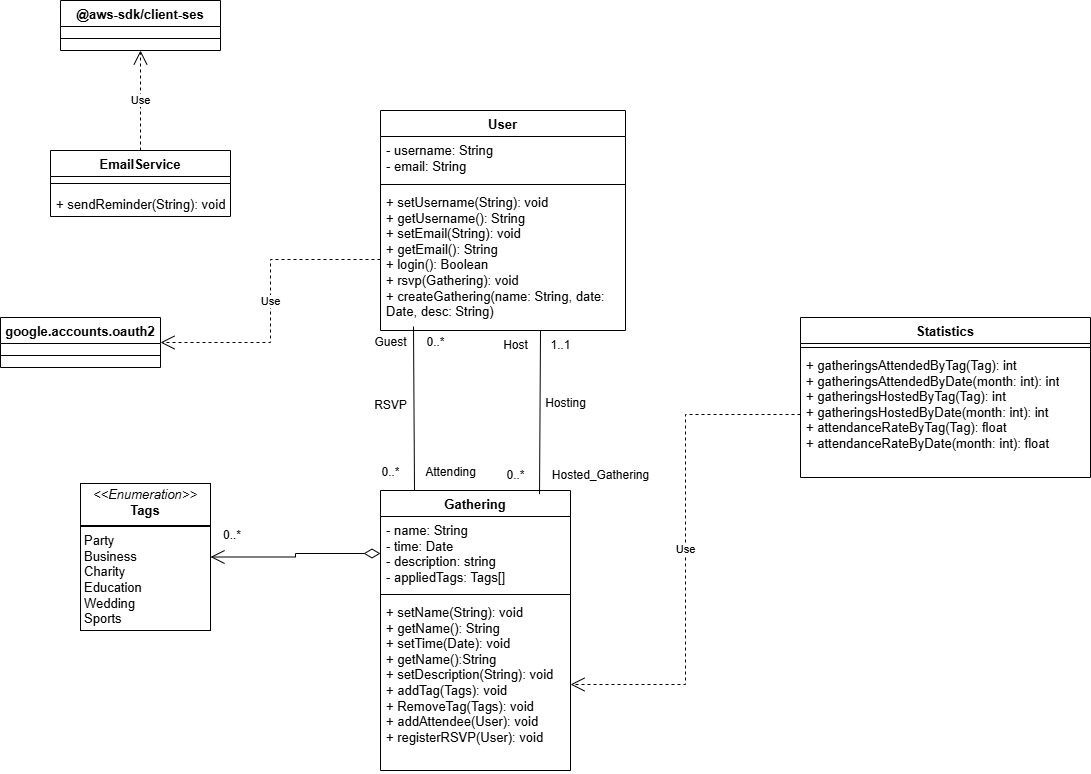

The diagram above was exported from draw.io. Its source (the exported page's mxGraphModel, read from the mxfile embedded in the PNG):
<mxGraphModel dx="1434" dy="772" grid="1" gridSize="10" guides="1" tooltips="1" connect="1" arrows="1" fold="1" page="1" pageScale="1" pageWidth="827" pageHeight="1169" math="0" shadow="0">
  <root>
    <mxCell id="WIyWlLk6GJQsqaUBKTNV-0" />
    <mxCell id="WIyWlLk6GJQsqaUBKTNV-1" parent="WIyWlLk6GJQsqaUBKTNV-0" />
    <mxCell id="rHNDxCsVjhSjzkrUmxup-17" value="Gathering" style="swimlane;fontStyle=1;align=center;verticalAlign=top;childLayout=stackLayout;horizontal=1;startSize=26;horizontalStack=0;resizeParent=1;resizeParentMax=0;resizeLast=0;collapsible=1;marginBottom=0;whiteSpace=wrap;html=1;fontSize=13;" parent="WIyWlLk6GJQsqaUBKTNV-1" vertex="1">
      <mxGeometry x="440" y="640" width="190" height="280" as="geometry">
        <mxRectangle x="100" y="350" width="100" height="30" as="alternateBounds" />
      </mxGeometry>
    </mxCell>
    <mxCell id="rHNDxCsVjhSjzkrUmxup-18" value="- name: String&lt;div&gt;- time: Date&lt;/div&gt;&lt;div&gt;- description: string&lt;/div&gt;&lt;div&gt;- appliedTags: Tags[]&lt;/div&gt;" style="text;strokeColor=none;fillColor=none;align=left;verticalAlign=top;spacingLeft=4;spacingRight=4;overflow=hidden;rotatable=0;points=[[0,0.5],[1,0.5]];portConstraint=eastwest;whiteSpace=wrap;html=1;fontSize=13;" parent="rHNDxCsVjhSjzkrUmxup-17" vertex="1">
      <mxGeometry y="26" width="190" height="74" as="geometry" />
    </mxCell>
    <mxCell id="rHNDxCsVjhSjzkrUmxup-19" value="" style="line;strokeWidth=1;fillColor=none;align=left;verticalAlign=middle;spacingTop=-1;spacingLeft=3;spacingRight=3;rotatable=0;labelPosition=right;points=[];portConstraint=eastwest;strokeColor=inherit;" parent="rHNDxCsVjhSjzkrUmxup-17" vertex="1">
      <mxGeometry y="100" width="190" height="8" as="geometry" />
    </mxCell>
    <mxCell id="rHNDxCsVjhSjzkrUmxup-20" value="+ setName(String): void&lt;div&gt;+ getName(): String&lt;/div&gt;&lt;div&gt;+ setTime(Date): void&lt;/div&gt;&lt;div&gt;+ getName():String&lt;/div&gt;&lt;div&gt;+ setDescription(String): void&lt;/div&gt;&lt;div&gt;+ addTag(Tags): void&lt;/div&gt;&lt;div&gt;+ RemoveTag(Tags): void&lt;/div&gt;&lt;div&gt;+ addAttendee(User): void&lt;/div&gt;&lt;div&gt;+ registerRSVP(User): void&lt;/div&gt;" style="text;strokeColor=none;fillColor=none;align=left;verticalAlign=top;spacingLeft=4;spacingRight=4;overflow=hidden;rotatable=0;points=[[0,0.5],[1,0.5]];portConstraint=eastwest;whiteSpace=wrap;html=1;fontSize=13;" parent="rHNDxCsVjhSjzkrUmxup-17" vertex="1">
      <mxGeometry y="108" width="190" height="172" as="geometry" />
    </mxCell>
    <mxCell id="rHNDxCsVjhSjzkrUmxup-21" value="User" style="swimlane;fontStyle=1;align=center;verticalAlign=top;childLayout=stackLayout;horizontal=1;startSize=26;horizontalStack=0;resizeParent=1;resizeParentMax=0;resizeLast=0;collapsible=1;marginBottom=0;whiteSpace=wrap;html=1;fontSize=13;" parent="WIyWlLk6GJQsqaUBKTNV-1" vertex="1">
      <mxGeometry x="440" y="260" width="245" height="220" as="geometry" />
    </mxCell>
    <mxCell id="rHNDxCsVjhSjzkrUmxup-22" value="- username: String&lt;div&gt;- email: String&lt;/div&gt;" style="text;strokeColor=none;fillColor=none;align=left;verticalAlign=top;spacingLeft=4;spacingRight=4;overflow=hidden;rotatable=0;points=[[0,0.5],[1,0.5]];portConstraint=eastwest;whiteSpace=wrap;html=1;fontSize=13;" parent="rHNDxCsVjhSjzkrUmxup-21" vertex="1">
      <mxGeometry y="26" width="245" height="44" as="geometry" />
    </mxCell>
    <mxCell id="rHNDxCsVjhSjzkrUmxup-23" value="" style="line;strokeWidth=1;fillColor=none;align=left;verticalAlign=middle;spacingTop=-1;spacingLeft=3;spacingRight=3;rotatable=0;labelPosition=right;points=[];portConstraint=eastwest;strokeColor=inherit;" parent="rHNDxCsVjhSjzkrUmxup-21" vertex="1">
      <mxGeometry y="70" width="245" height="8" as="geometry" />
    </mxCell>
    <mxCell id="rHNDxCsVjhSjzkrUmxup-24" value="+ setUsername(String): void&lt;div&gt;+ getUsername(): String&lt;/div&gt;&lt;div&gt;+ setEmail(String): void&lt;/div&gt;&lt;div&gt;+ getEmail(): String&lt;/div&gt;&lt;div&gt;+ login(): Boolean&lt;/div&gt;&lt;div&gt;+ rsvp(Gathering): void&lt;/div&gt;&lt;div&gt;+ createGathering(name: String, date: Date, desc: String)&lt;/div&gt;" style="text;strokeColor=none;fillColor=none;align=left;verticalAlign=top;spacingLeft=4;spacingRight=4;overflow=hidden;rotatable=0;points=[[0,0.5],[1,0.5]];portConstraint=eastwest;whiteSpace=wrap;html=1;fontSize=13;" parent="rHNDxCsVjhSjzkrUmxup-21" vertex="1">
      <mxGeometry y="78" width="245" height="142" as="geometry" />
    </mxCell>
    <mxCell id="rHNDxCsVjhSjzkrUmxup-25" value="&lt;p style=&quot;margin:0px;margin-top:4px;text-align:center;&quot;&gt;&lt;i&gt;&amp;lt;&amp;lt;Enumeration&amp;gt;&amp;gt;&lt;/i&gt;&lt;br&gt;&lt;b&gt;Tags&lt;/b&gt;&lt;/p&gt;&lt;hr style=&quot;border-style:solid;&quot;&gt;&lt;p style=&quot;margin:0px;margin-left:4px;&quot;&gt;Party&lt;/p&gt;&lt;p style=&quot;margin:0px;margin-left:4px;&quot;&gt;Business&lt;/p&gt;&lt;p style=&quot;margin:0px;margin-left:4px;&quot;&gt;Charity&lt;/p&gt;&lt;p style=&quot;margin:0px;margin-left:4px;&quot;&gt;Education&lt;/p&gt;&lt;p style=&quot;margin:0px;margin-left:4px;&quot;&gt;Wedding&lt;/p&gt;&lt;p style=&quot;margin:0px;margin-left:4px;&quot;&gt;Sports&lt;/p&gt;" style="verticalAlign=top;align=left;overflow=fill;html=1;whiteSpace=wrap;fontSize=13;" parent="WIyWlLk6GJQsqaUBKTNV-1" vertex="1">
      <mxGeometry x="140" y="633" width="130" height="147" as="geometry" />
    </mxCell>
    <mxCell id="rHNDxCsVjhSjzkrUmxup-27" value="google.accounts.oauth2" style="swimlane;fontStyle=1;align=center;verticalAlign=top;childLayout=stackLayout;horizontal=1;startSize=26;horizontalStack=0;resizeParent=1;resizeParentMax=0;resizeLast=0;collapsible=1;marginBottom=0;whiteSpace=wrap;html=1;fontSize=13;" parent="WIyWlLk6GJQsqaUBKTNV-1" vertex="1">
      <mxGeometry x="60" y="467" width="160" height="50" as="geometry" />
    </mxCell>
    <mxCell id="rHNDxCsVjhSjzkrUmxup-29" value="" style="line;strokeWidth=1;fillColor=none;align=left;verticalAlign=middle;spacingTop=-1;spacingLeft=3;spacingRight=3;rotatable=0;labelPosition=right;points=[];portConstraint=eastwest;strokeColor=inherit;" parent="rHNDxCsVjhSjzkrUmxup-27" vertex="1">
      <mxGeometry y="26" width="160" height="24" as="geometry" />
    </mxCell>
    <mxCell id="rHNDxCsVjhSjzkrUmxup-35" value="0..*" style="endArrow=open;html=1;endSize=12;startArrow=diamondThin;startSize=14;startFill=0;edgeStyle=orthogonalEdgeStyle;align=left;verticalAlign=bottom;rounded=0;exitX=0;exitY=0.5;exitDx=0;exitDy=0;fontSize=12;" parent="WIyWlLk6GJQsqaUBKTNV-1" source="rHNDxCsVjhSjzkrUmxup-18" target="rHNDxCsVjhSjzkrUmxup-25" edge="1">
      <mxGeometry x="0.8824" y="-13" relative="1" as="geometry">
        <mxPoint x="380" y="680" as="sourcePoint" />
        <mxPoint x="390" y="630" as="targetPoint" />
        <mxPoint as="offset" />
      </mxGeometry>
    </mxCell>
    <mxCell id="rHNDxCsVjhSjzkrUmxup-47" value="" style="endArrow=none;html=1;rounded=0;exitX=0.837;exitY=0.013;exitDx=0;exitDy=0;exitPerimeter=0;" parent="WIyWlLk6GJQsqaUBKTNV-1" source="rHNDxCsVjhSjzkrUmxup-17" edge="1">
      <mxGeometry width="50" height="50" relative="1" as="geometry">
        <mxPoint x="560" y="640" as="sourcePoint" />
        <mxPoint x="600" y="480" as="targetPoint" />
      </mxGeometry>
    </mxCell>
    <mxCell id="rHNDxCsVjhSjzkrUmxup-48" value="1..1" style="text;html=1;align=center;verticalAlign=middle;resizable=0;points=[];autosize=1;strokeColor=none;fillColor=none;fontSize=12;" parent="WIyWlLk6GJQsqaUBKTNV-1" vertex="1">
      <mxGeometry x="600" y="480" width="40" height="30" as="geometry" />
    </mxCell>
    <mxCell id="rHNDxCsVjhSjzkrUmxup-49" value="Host" style="text;html=1;align=center;verticalAlign=middle;resizable=0;points=[];autosize=1;strokeColor=none;fillColor=none;" parent="WIyWlLk6GJQsqaUBKTNV-1" vertex="1">
      <mxGeometry x="550" y="480" width="50" height="30" as="geometry" />
    </mxCell>
    <mxCell id="rHNDxCsVjhSjzkrUmxup-50" value="Hosted_Gathering" style="text;html=1;align=center;verticalAlign=middle;resizable=0;points=[];autosize=1;strokeColor=none;fillColor=none;" parent="WIyWlLk6GJQsqaUBKTNV-1" vertex="1">
      <mxGeometry x="600" y="610" width="120" height="30" as="geometry" />
    </mxCell>
    <mxCell id="rHNDxCsVjhSjzkrUmxup-51" value="0..*" style="text;html=1;align=center;verticalAlign=middle;resizable=0;points=[];autosize=1;strokeColor=none;fillColor=none;" parent="WIyWlLk6GJQsqaUBKTNV-1" vertex="1">
      <mxGeometry x="555" y="610" width="40" height="30" as="geometry" />
    </mxCell>
    <mxCell id="rHNDxCsVjhSjzkrUmxup-52" value="" style="endArrow=none;html=1;rounded=0;exitX=0.837;exitY=0.013;exitDx=0;exitDy=0;entryX=0.85;entryY=0.989;entryDx=0;entryDy=0;entryPerimeter=0;exitPerimeter=0;" parent="WIyWlLk6GJQsqaUBKTNV-1" edge="1">
      <mxGeometry width="50" height="50" relative="1" as="geometry">
        <mxPoint x="474" y="640" as="sourcePoint" />
        <mxPoint x="473" y="476" as="targetPoint" />
      </mxGeometry>
    </mxCell>
    <mxCell id="rHNDxCsVjhSjzkrUmxup-53" value="0..*" style="text;html=1;align=center;verticalAlign=middle;resizable=0;points=[];autosize=1;strokeColor=none;fillColor=none;fontSize=12;" parent="WIyWlLk6GJQsqaUBKTNV-1" vertex="1">
      <mxGeometry x="475" y="477" width="40" height="30" as="geometry" />
    </mxCell>
    <mxCell id="rHNDxCsVjhSjzkrUmxup-54" value="Guest" style="text;html=1;align=center;verticalAlign=middle;resizable=0;points=[];autosize=1;strokeColor=none;fillColor=none;" parent="WIyWlLk6GJQsqaUBKTNV-1" vertex="1">
      <mxGeometry x="420" y="477" width="60" height="30" as="geometry" />
    </mxCell>
    <mxCell id="rHNDxCsVjhSjzkrUmxup-55" value="Attending" style="text;html=1;align=center;verticalAlign=middle;resizable=0;points=[];autosize=1;strokeColor=none;fillColor=none;" parent="WIyWlLk6GJQsqaUBKTNV-1" vertex="1">
      <mxGeometry x="475" y="607" width="70" height="30" as="geometry" />
    </mxCell>
    <mxCell id="rHNDxCsVjhSjzkrUmxup-56" value="0..*" style="text;html=1;align=center;verticalAlign=middle;resizable=0;points=[];autosize=1;strokeColor=none;fillColor=none;" parent="WIyWlLk6GJQsqaUBKTNV-1" vertex="1">
      <mxGeometry x="430" y="607" width="40" height="30" as="geometry" />
    </mxCell>
    <mxCell id="rHNDxCsVjhSjzkrUmxup-57" value="RSVP" style="text;html=1;align=center;verticalAlign=middle;resizable=0;points=[];autosize=1;strokeColor=none;fillColor=none;" parent="WIyWlLk6GJQsqaUBKTNV-1" vertex="1">
      <mxGeometry x="420" y="540" width="60" height="30" as="geometry" />
    </mxCell>
    <mxCell id="rHNDxCsVjhSjzkrUmxup-58" value="Hosting" style="text;html=1;align=center;verticalAlign=middle;resizable=0;points=[];autosize=1;strokeColor=none;fillColor=none;" parent="WIyWlLk6GJQsqaUBKTNV-1" vertex="1">
      <mxGeometry x="595" y="538" width="60" height="30" as="geometry" />
    </mxCell>
    <mxCell id="rHNDxCsVjhSjzkrUmxup-59" value="Use" style="endArrow=open;endSize=12;dashed=1;html=1;rounded=0;exitX=0;exitY=0.5;exitDx=0;exitDy=0;entryX=1;entryY=0.5;entryDx=0;entryDy=0;edgeStyle=orthogonalEdgeStyle;" parent="WIyWlLk6GJQsqaUBKTNV-1" source="rHNDxCsVjhSjzkrUmxup-24" target="rHNDxCsVjhSjzkrUmxup-27" edge="1">
      <mxGeometry width="160" relative="1" as="geometry">
        <mxPoint x="310" y="580" as="sourcePoint" />
        <mxPoint x="470" y="580" as="targetPoint" />
      </mxGeometry>
    </mxCell>
    <mxCell id="rHNDxCsVjhSjzkrUmxup-60" value="@aws-sdk/client-ses" style="swimlane;fontStyle=1;align=center;verticalAlign=top;childLayout=stackLayout;horizontal=1;startSize=26;horizontalStack=0;resizeParent=1;resizeParentMax=0;resizeLast=0;collapsible=1;marginBottom=0;whiteSpace=wrap;html=1;fontSize=13;" parent="WIyWlLk6GJQsqaUBKTNV-1" vertex="1">
      <mxGeometry x="120" y="150" width="160" height="50" as="geometry" />
    </mxCell>
    <mxCell id="rHNDxCsVjhSjzkrUmxup-62" value="" style="line;strokeWidth=1;fillColor=none;align=left;verticalAlign=middle;spacingTop=-1;spacingLeft=3;spacingRight=3;rotatable=0;labelPosition=right;points=[];portConstraint=eastwest;strokeColor=inherit;" parent="rHNDxCsVjhSjzkrUmxup-60" vertex="1">
      <mxGeometry y="26" width="160" height="24" as="geometry" />
    </mxCell>
    <mxCell id="rHNDxCsVjhSjzkrUmxup-65" value="EmailService" style="swimlane;fontStyle=1;align=center;verticalAlign=top;childLayout=stackLayout;horizontal=1;startSize=26;horizontalStack=0;resizeParent=1;resizeParentMax=0;resizeLast=0;collapsible=1;marginBottom=0;whiteSpace=wrap;html=1;fontSize=13;" parent="WIyWlLk6GJQsqaUBKTNV-1" vertex="1">
      <mxGeometry x="110" y="300" width="180" height="66" as="geometry" />
    </mxCell>
    <mxCell id="rHNDxCsVjhSjzkrUmxup-67" value="" style="line;strokeWidth=1;fillColor=none;align=left;verticalAlign=middle;spacingTop=-1;spacingLeft=3;spacingRight=3;rotatable=0;labelPosition=right;points=[];portConstraint=eastwest;strokeColor=inherit;" parent="rHNDxCsVjhSjzkrUmxup-65" vertex="1">
      <mxGeometry y="26" width="180" height="14" as="geometry" />
    </mxCell>
    <mxCell id="rHNDxCsVjhSjzkrUmxup-68" value="+ sendReminder(String): void" style="text;strokeColor=none;fillColor=none;align=left;verticalAlign=top;spacingLeft=4;spacingRight=4;overflow=hidden;rotatable=0;points=[[0,0.5],[1,0.5]];portConstraint=eastwest;whiteSpace=wrap;html=1;fontSize=13;" parent="rHNDxCsVjhSjzkrUmxup-65" vertex="1">
      <mxGeometry y="40" width="180" height="26" as="geometry" />
    </mxCell>
    <mxCell id="rHNDxCsVjhSjzkrUmxup-69" value="Use" style="endArrow=open;endSize=12;dashed=1;html=1;rounded=0;exitX=0.5;exitY=0;exitDx=0;exitDy=0;entryX=0.5;entryY=1;entryDx=0;entryDy=0;" parent="WIyWlLk6GJQsqaUBKTNV-1" source="rHNDxCsVjhSjzkrUmxup-65" target="rHNDxCsVjhSjzkrUmxup-60" edge="1">
      <mxGeometry width="160" relative="1" as="geometry">
        <mxPoint x="455" y="444" as="sourcePoint" />
        <mxPoint x="230" y="502" as="targetPoint" />
      </mxGeometry>
    </mxCell>
    <mxCell id="lJKrECC9rabVOFHiAWsA-12" value="Statistics" style="swimlane;fontStyle=1;align=center;verticalAlign=top;childLayout=stackLayout;horizontal=1;startSize=26;horizontalStack=0;resizeParent=1;resizeParentMax=0;resizeLast=0;collapsible=1;marginBottom=0;whiteSpace=wrap;html=1;fontSize=13;" vertex="1" parent="WIyWlLk6GJQsqaUBKTNV-1">
      <mxGeometry x="860" y="467" width="290" height="160" as="geometry" />
    </mxCell>
    <mxCell id="lJKrECC9rabVOFHiAWsA-14" value="" style="line;strokeWidth=1;fillColor=none;align=left;verticalAlign=middle;spacingTop=-1;spacingLeft=3;spacingRight=3;rotatable=0;labelPosition=right;points=[];portConstraint=eastwest;strokeColor=inherit;" vertex="1" parent="lJKrECC9rabVOFHiAWsA-12">
      <mxGeometry y="26" width="290" height="8" as="geometry" />
    </mxCell>
    <mxCell id="lJKrECC9rabVOFHiAWsA-15" value="&lt;font&gt;+ gatheringsAttendedByTag(Tag): int&lt;/font&gt;&lt;div&gt;&lt;font&gt;+ gatheringsAttendedByDate(month: int): int&lt;/font&gt;&lt;/div&gt;&lt;div&gt;&lt;font&gt;+ gatheringsHostedByTag(Tag): int&lt;/font&gt;&lt;div style=&quot;--tw-scale-x: 1; --tw-scale-y: 1; --tw-pan-x: ; --tw-pan-y: ; --tw-pinch-zoom: ; --tw-scroll-snap-strictness: proximity; --tw-gradient-from-position: ; --tw-gradient-via-position: ; --tw-gradient-to-position: ; --tw-ordinal: ; --tw-slashed-zero: ; --tw-numeric-figure: ; --tw-numeric-spacing: ; --tw-numeric-fraction: ; --tw-ring-inset: ; --tw-ring-offset-width: 0px; --tw-ring-offset-color: light-dark(#fff, #000000); --tw-ring-color: rgb(59 130 246 / .5); --tw-ring-offset-shadow: 0 0 #0000; --tw-ring-shadow: 0 0 #0000; --tw-shadow: 0 0 #0000; --tw-shadow-colored: 0 0 #0000; --tw-blur: ; --tw-brightness: ; --tw-contrast: ; --tw-grayscale: ; --tw-hue-rotate: ; --tw-invert: ; --tw-saturate: ; --tw-sepia: ; --tw-drop-shadow: ; --tw-backdrop-blur: ; --tw-backdrop-brightness: ; --tw-backdrop-contrast: ; --tw-backdrop-grayscale: ; --tw-backdrop-hue-rotate: ; --tw-backdrop-invert: ; --tw-backdrop-opacity: ; --tw-backdrop-saturate: ; --tw-backdrop-sepia: ;&quot;&gt;&lt;font&gt;+ gatheringsHostedByDate(month: int): int&lt;/font&gt;&lt;/div&gt;&lt;/div&gt;&lt;div style=&quot;--tw-scale-x: 1; --tw-scale-y: 1; --tw-pan-x: ; --tw-pan-y: ; --tw-pinch-zoom: ; --tw-scroll-snap-strictness: proximity; --tw-gradient-from-position: ; --tw-gradient-via-position: ; --tw-gradient-to-position: ; --tw-ordinal: ; --tw-slashed-zero: ; --tw-numeric-figure: ; --tw-numeric-spacing: ; --tw-numeric-fraction: ; --tw-ring-inset: ; --tw-ring-offset-width: 0px; --tw-ring-offset-color: light-dark(#fff, #000000); --tw-ring-color: rgb(59 130 246 / .5); --tw-ring-offset-shadow: 0 0 #0000; --tw-ring-shadow: 0 0 #0000; --tw-shadow: 0 0 #0000; --tw-shadow-colored: 0 0 #0000; --tw-blur: ; --tw-brightness: ; --tw-contrast: ; --tw-grayscale: ; --tw-hue-rotate: ; --tw-invert: ; --tw-saturate: ; --tw-sepia: ; --tw-drop-shadow: ; --tw-backdrop-blur: ; --tw-backdrop-brightness: ; --tw-backdrop-contrast: ; --tw-backdrop-grayscale: ; --tw-backdrop-hue-rotate: ; --tw-backdrop-invert: ; --tw-backdrop-opacity: ; --tw-backdrop-saturate: ; --tw-backdrop-sepia: ;&quot;&gt;&lt;font&gt;+ attendanceRateByTag(Tag): float&lt;/font&gt;&lt;/div&gt;&lt;div style=&quot;--tw-scale-x: 1; --tw-scale-y: 1; --tw-pan-x: ; --tw-pan-y: ; --tw-pinch-zoom: ; --tw-scroll-snap-strictness: proximity; --tw-gradient-from-position: ; --tw-gradient-via-position: ; --tw-gradient-to-position: ; --tw-ordinal: ; --tw-slashed-zero: ; --tw-numeric-figure: ; --tw-numeric-spacing: ; --tw-numeric-fraction: ; --tw-ring-inset: ; --tw-ring-offset-width: 0px; --tw-ring-offset-color: light-dark(#fff, #000000); --tw-ring-color: rgb(59 130 246 / .5); --tw-ring-offset-shadow: 0 0 #0000; --tw-ring-shadow: 0 0 #0000; --tw-shadow: 0 0 #0000; --tw-shadow-colored: 0 0 #0000; --tw-blur: ; --tw-brightness: ; --tw-contrast: ; --tw-grayscale: ; --tw-hue-rotate: ; --tw-invert: ; --tw-saturate: ; --tw-sepia: ; --tw-drop-shadow: ; --tw-backdrop-blur: ; --tw-backdrop-brightness: ; --tw-backdrop-contrast: ; --tw-backdrop-grayscale: ; --tw-backdrop-hue-rotate: ; --tw-backdrop-invert: ; --tw-backdrop-opacity: ; --tw-backdrop-saturate: ; --tw-backdrop-sepia: ;&quot;&gt;&lt;font&gt;+ attendanceRateByDate(month: int): float&lt;/font&gt;&lt;/div&gt;&lt;div style=&quot;--tw-scale-x: 1; --tw-scale-y: 1; --tw-pan-x: ; --tw-pan-y: ; --tw-pinch-zoom: ; --tw-scroll-snap-strictness: proximity; --tw-gradient-from-position: ; --tw-gradient-via-position: ; --tw-gradient-to-position: ; --tw-ordinal: ; --tw-slashed-zero: ; --tw-numeric-figure: ; --tw-numeric-spacing: ; --tw-numeric-fraction: ; --tw-ring-inset: ; --tw-ring-offset-width: 0px; --tw-ring-offset-color: light-dark(#fff, #000000); --tw-ring-color: rgb(59 130 246 / .5); --tw-ring-offset-shadow: 0 0 #0000; --tw-ring-shadow: 0 0 #0000; --tw-shadow: 0 0 #0000; --tw-shadow-colored: 0 0 #0000; --tw-blur: ; --tw-brightness: ; --tw-contrast: ; --tw-grayscale: ; --tw-hue-rotate: ; --tw-invert: ; --tw-saturate: ; --tw-sepia: ; --tw-drop-shadow: ; --tw-backdrop-blur: ; --tw-backdrop-brightness: ; --tw-backdrop-contrast: ; --tw-backdrop-grayscale: ; --tw-backdrop-hue-rotate: ; --tw-backdrop-invert: ; --tw-backdrop-opacity: ; --tw-backdrop-saturate: ; --tw-backdrop-sepia: ;&quot;&gt;&lt;br&gt;&lt;/div&gt;" style="text;strokeColor=none;fillColor=none;align=left;verticalAlign=top;spacingLeft=4;spacingRight=4;overflow=hidden;rotatable=0;points=[[0,0.5],[1,0.5]];portConstraint=eastwest;whiteSpace=wrap;html=1;fontSize=13;" vertex="1" parent="lJKrECC9rabVOFHiAWsA-12">
      <mxGeometry y="34" width="290" height="126" as="geometry" />
    </mxCell>
    <mxCell id="lJKrECC9rabVOFHiAWsA-22" value="Use" style="endArrow=open;endSize=12;dashed=1;html=1;rounded=0;exitX=0;exitY=0.5;exitDx=0;exitDy=0;entryX=1;entryY=0.5;entryDx=0;entryDy=0;edgeStyle=orthogonalEdgeStyle;" edge="1" parent="WIyWlLk6GJQsqaUBKTNV-1" source="lJKrECC9rabVOFHiAWsA-15" target="rHNDxCsVjhSjzkrUmxup-20">
      <mxGeometry width="160" relative="1" as="geometry">
        <mxPoint x="560" y="620" as="sourcePoint" />
        <mxPoint x="720" y="620" as="targetPoint" />
      </mxGeometry>
    </mxCell>
  </root>
</mxGraphModel>